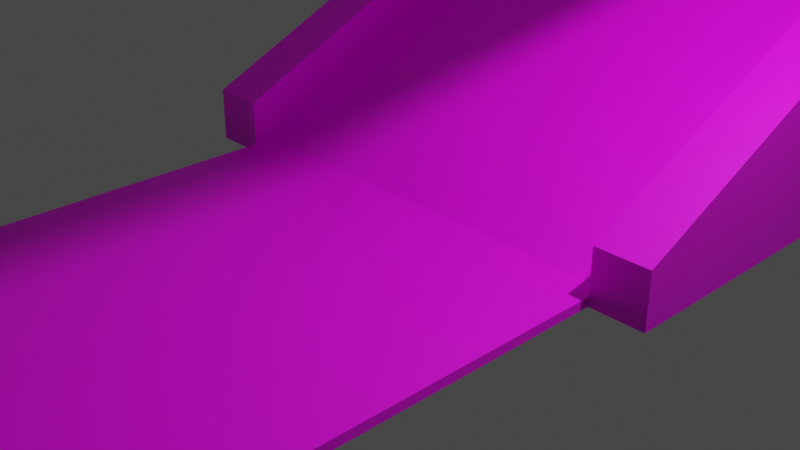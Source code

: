 # Source: Bridge.blend  (saved by Blender 3.4.6; exported with 4.5.12 LTS)
import bpy
from mathutils import Matrix  # noqa: F401  (used for matrix-valued properties, if any)

bpy.ops.wm.read_factory_settings(use_empty=True)
scene = bpy.context.scene
scene.name = 'Scene'

# ---- collections
col_collection = bpy.data.collections.new('Collection'); scene.collection.children.link(col_collection)

# ---- images (referenced by path relative to the original .blend; pixels are not part of the script)
import os
ASSET_DIR = os.environ.get("B2B_ASSET_DIR", "")  # directory of the original .blend (textures are referenced by path, not embedded)
HERE = os.path.dirname(os.path.abspath(__file__))  # packed textures are extracted next to this script under _unpacked/

def load_image(name, relpath, width, height, colorspace="sRGB"):
    """Load a texture the original file referenced (path relative to the .blend, or extracted next to this script)."""
    p = next((c for c in (os.path.join(HERE, relpath), os.path.join(ASSET_DIR, relpath)) if relpath and os.path.exists(c)), "")
    if p:
        img = bpy.data.images.load(p, check_existing=True)
        img.name = name
    else:  # same state as the original file: an image datablock whose file is absent (Cycles renders it pink)
        img = bpy.data.images.new(name, width, height)
        img.source = "FILE"
        img.filepath = "//" + (relpath or name)
    img.colorspace_settings.name = colorspace
    return img
img_bridgetexture_png = load_image('BridgeTexture.png', 'BridgeTexture.png', 1024, 1024, 'sRGB')

# ---- materials (node trees are filled in below, after node groups)
mat_material = bpy.data.materials.new('Material')
mat_material.alpha_threshold = 0.0
mat_material.use_transparent_shadow = False
mat_material.roughness = 0.5
mat_material.line_color = (0.0, 0.0, 0.0, 1.0)

# ---- material node trees
mat_material.use_nodes = True; mat_material.node_tree.nodes.clear()
_N = mat_material.node_tree.nodes; _L = mat_material.node_tree.links
n0 = _N.new('ShaderNodeOutputMaterial'); n0.name = 'Material Output'; n0.location = (300, 300)
n1 = _N.new('ShaderNodeBsdfPrincipled'); n1.name = 'Principled BSDF'; n1.location = (10, 300)
n1.distribution = 'GGX'
n1.subsurface_method = 'RANDOM_WALK_SKIN'
n1.inputs[3].default_value = 1.45
n1.inputs[27].default_value = (0.0, 0.0, 0.0, 1.0)
n1.inputs[28].default_value = 1.0
n2 = _N.new('ShaderNodeTexImage'); n2.name = 'Image Texture'; n2.location = (-280, 280)
n2.image = img_bridgetexture_png
_L.new(n1.outputs[0], n0.inputs[0])
_L.new(n2.outputs[0], n1.inputs[0])
n0.is_active_output = True

# ---- world
world_world = bpy.data.worlds.new('World'); scene.world = world_world
world_world.use_nodes = True; world_world.node_tree.nodes.clear()
_N = world_world.node_tree.nodes; _L = world_world.node_tree.links
n0 = _N.new('ShaderNodeOutputWorld'); n0.name = 'World Output'; n0.location = (300, 300)
n1 = _N.new('ShaderNodeBackground'); n1.name = 'Background'; n1.location = (10, 300)
n1.inputs[0].default_value = (0.05088, 0.05088, 0.05088, 1.0)
_L.new(n1.outputs[0], n0.inputs[0])
n0.is_active_output = True
world_world.color = (0.05088, 0.05088, 0.05088)
world_world.use_sun_shadow = False
world_world.sun_shadow_jitter_overblur = 0.0

# ---- cameras
cam_camera = bpy.data.cameras.new('Camera')
cam_camera.clip_end = 100.0
cam_camera.ortho_scale = 7.314

# ---- lights
light_light = bpy.data.lights.new('Light', 'POINT')
light_light.transmission_factor = 0.0
light_light.energy = 1000.0
light_light.shadow_soft_size = 0.1
light_light.shadow_maximum_resolution = 0.006
light_light.use_absolute_resolution = True

# ---- meshes
me_cube = bpy.data.meshes.new('Cube')
me_cube.from_pydata([(3.0, 13.0, 6.0), (3.0, 13.0, 4.47e-08), (-3.0, 13.0, 4.47e-08), (3.0, 0.0, 4.47e-08), (-3.0, 13.0, 6.0), (-3.0, 13.0, 4.47e-08), (2.4, 13.0, 6.0), (-3.0, 0.0, 4.47e-08), (2.4, 13.0, 0.0), (-2.4, 13.0, 0.0), (-3.0, 13.0, 6.0), (-2.4, 13.0, 6.0), (-2.4, 0.0, 0.0), (2.4, 0.0, 0.0), (-2.4, 13.0, 6.0), (2.4, 13.0, 6.0), (-3.0, 13.0, 6.6), (-2.4, 13.0, 0.0), (-3.0, 0.0, 0.6), (2.4, 13.0, 0.0), (-2.4, 0.0, 0.6), (-2.4, 13.0, 6.6), (3.0, 13.0, 6.6), (3.0, 13.0, 4.47e-08), (3.0, 0.0, 0.6), (3.0, 13.0, 6.0), (2.4, 0.0, 0.6), (2.4, 13.0, 6.6), (-3.0, 13.0, 6.6), (-2.4, 13.0, 6.6), (3.0, 13.0, 6.6), (2.4, 13.0, 6.6)], [], [(15, 27, 31, 6), (16, 21, 29, 28), (8, 1, 3, 13), (4, 16, 28, 10), (9, 5, 2, 17), (22, 0, 25, 30), (5, 9, 12, 7), (9, 8, 13, 12), (13, 15, 14, 12), (14, 21, 20, 12), (13, 3, 24, 26), (5, 7, 4), (16, 4, 7, 18), (7, 12, 20, 18), (20, 21, 16, 18), (5, 4, 10, 2), (24, 3, 0, 22), (24, 22, 27, 26), (0, 3, 1), (15, 13, 26, 27), (8, 9, 17, 19), (1, 8, 19, 23), (21, 14, 11, 29), (0, 1, 23, 25), (14, 15, 6, 11), (27, 22, 30, 31)])
_uv = me_cube.uv_layers.new(name='UVMap')
_uv.uv.foreach_set('vector', [0.629, 0.7805, 0.6339, 0.7871, 0.6329, 0.7875, 0.6242, 0.7871, 0.5666, 0.8162, 0.5694, 0.8113, 0.5703, 0.8113, 0.5656, 0.8158, 0.6232, 0.8368, 0.6163, 0.8346, 0.6481, 0.9544, 0.6462, 0.9605, 0.565, 0.8241, 0.5666, 0.8162, 0.5656, 0.8158, 0.5673, 0.8214, 0.5949, 0.8434, 0.6014, 0.8416, 0.5986, 0.8436, 0.5959, 0.8447, 0.6409, 0.7948, 0.6484, 0.8053, 0.6455, 0.8029, 0.6414, 0.7943, 0.6014, 0.8416, 0.5949, 0.8434, 0.5957, 0.9554, 0.5935, 0.9511, 0.5949, 0.8434, 0.6232, 0.8368, 0.6462, 0.9605, 0.5957, 0.9554, 0.407, 0.767, 0.407, 0.9607, 0.3421, 0.9607, 0.3421, 0.767, 0.5709, 0.808, 0.5694, 0.8113, 0.5934, 0.9525, 0.5957, 0.9554, 0.6462, 0.9605, 0.6481, 0.9544, 0.6484, 0.9544, 0.6483, 0.9565, 0.6014, 0.8416, 0.5935, 0.9511, 0.565, 0.8241, 0.5666, 0.8162, 0.565, 0.8241, 0.5935, 0.9511, 0.5932, 0.9509, 0.5935, 0.9511, 0.5957, 0.9554, 0.5934, 0.9525, 0.5932, 0.9509, 0.5934, 0.9525, 0.5694, 0.8113, 0.5666, 0.8162, 0.5932, 0.9509, 0.6014, 0.8416, 0.565, 0.8241, 0.5673, 0.8214, 0.5986, 0.8436, 0.6484, 0.9544, 0.6481, 0.9544, 0.6484, 0.8053, 0.6409, 0.7948, 0.6484, 0.9544, 0.6409, 0.7948, 0.6339, 0.7871, 0.6483, 0.9565, 0.6484, 0.8053, 0.6481, 0.9544, 0.6163, 0.8346, 0.629, 0.7805, 0.6462, 0.9605, 0.6483, 0.9565, 0.6339, 0.7871, 0.6232, 0.8368, 0.5949, 0.8434, 0.5959, 0.8447, 0.6215, 0.835, 0.6163, 0.8346, 0.6232, 0.8368, 0.6215, 0.835, 0.6226, 0.8356, 0.5694, 0.8113, 0.5709, 0.808, 0.5742, 0.8046, 0.5703, 0.8113, 0.6484, 0.8053, 0.6163, 0.8346, 0.6226, 0.8356, 0.6455, 0.8029, 0.5709, 0.808, 0.629, 0.7805, 0.6242, 0.7871, 0.5742, 0.8046, 0.6339, 0.7871, 0.6409, 0.7948, 0.6414, 0.7943, 0.6329, 0.7875])
me_cube.materials.append(mat_material)
me_cube.use_mirror_vertex_groups = False
me_cube.update()
me_cube_001 = bpy.data.meshes.new('Cube.001')
me_cube_001.from_pydata([(-3.0, 13.0, 4.47e-08), (2.4, 13.0, 6.0), (-3.0, 13.0, 6.0), (-2.4, 13.0, 6.0), (-2.4, 13.0, 0.0), (2.4, 13.0, 0.0), (3.0, 13.0, 4.47e-08), (3.0, 13.0, 6.0), (-3.0, 13.0, 6.6), (-2.4, 13.0, 6.6), (3.0, 13.0, 6.6), (2.4, 13.0, 6.6), (-3.0, 19.0, 4.8), (2.4, 19.0, 6.0), (-3.0, 19.0, 6.0), (-2.4, 19.0, 6.0), (-2.4, 19.0, 4.8), (2.4, 19.0, 4.8), (3.0, 19.0, 4.8), (3.0, 19.0, 6.0), (-3.0, 19.0, 6.6), (-2.4, 19.0, 6.6), (3.0, 19.0, 6.6), (2.4, 19.0, 6.6), (3.0, 19.0, 6.0), (-3.0, 30.0, 4.8), (2.4, 30.0, 6.0), (-3.0, 30.0, 6.0), (-3.0, 30.0, 6.6), (-2.4, 30.0, 6.6), (-2.4, 30.0, 6.0), (-2.4, 30.0, 4.8), (2.4, 30.0, 4.8), (3.0, 30.0, 4.8), (3.0, 30.0, 6.0), (3.0, 30.0, 6.6), (2.4, 30.0, 6.6)], [], [(19, 18, 24), (10, 7, 19, 22), (8, 9, 21, 20), (4, 0, 12, 16), (9, 3, 15, 21), (2, 8, 20, 14), (0, 2, 14, 12), (7, 6, 18, 19), (5, 4, 16, 17), (3, 1, 13, 15), (1, 11, 23, 13), (6, 5, 17, 18), (11, 10, 22, 23), (22, 19, 24), (15, 13, 26, 30), (20, 21, 29, 28), (22, 24, 34, 35), (21, 15, 30, 29), (16, 12, 25, 31), (12, 14, 27, 25), (17, 16, 31, 32), (24, 18, 33, 34), (14, 20, 28, 27), (23, 22, 35, 36), (18, 17, 32, 33), (13, 23, 36, 26)])
_uv = me_cube_001.uv_layers.new(name='UVMap')
_uv.uv.foreach_set('vector', [0.5797, 0.8474, 0.5916, 0.8451, 0.5797, 0.8474, 0.5555, 0.7905, 0.5612, 0.7887, 0.5797, 0.8474, 0.5731, 0.8487, 0.6952, 0.791, 0.7008, 0.7927, 0.684, 0.849, 0.678, 0.8479, 0.6458, 0.7692, 0.6516, 0.7687, 0.6591, 0.8444, 0.6529, 0.8445, 0.7008, 0.7927, 0.7064, 0.7944, 0.6899, 0.8501, 0.684, 0.849, 0.6897, 0.7893, 0.6952, 0.791, 0.678, 0.8479, 0.6719, 0.8468, 0.6516, 0.7687, 0.6897, 0.7893, 0.6719, 0.8468, 0.6591, 0.8444, 0.5612, 0.7887, 0.6003, 0.7678, 0.5916, 0.8451, 0.5797, 0.8474, 0.6056, 0.7683, 0.6458, 0.7692, 0.6529, 0.8445, 0.5978, 0.8453, 0.4071, 0.9843, 0.3459, 0.9843, 0.3459, 0.9078, 0.4071, 0.9078, 0.5441, 0.7939, 0.5498, 0.7922, 0.5671, 0.8498, 0.5612, 0.8509, 0.6003, 0.7678, 0.6056, 0.7683, 0.5978, 0.8453, 0.5916, 0.8451, 0.5498, 0.7922, 0.5555, 0.7905, 0.5731, 0.8487, 0.5671, 0.8498, 0.5731, 0.8487, 0.5797, 0.8474, 0.5797, 0.8474, 0.4071, 0.9078, 0.3459, 0.9078, 0.3459, 0.7675, 0.4071, 0.7675, 0.678, 0.8479, 0.684, 0.849, 0.6767, 0.9595, 0.6707, 0.9592, 0.5731, 0.8487, 0.5797, 0.8474, 0.5877, 0.9586, 0.5806, 0.9591, 0.684, 0.849, 0.6899, 0.8501, 0.6827, 0.9599, 0.6767, 0.9595, 0.6529, 0.8445, 0.6591, 0.8444, 0.6529, 0.9581, 0.6474, 0.9578, 0.6591, 0.8444, 0.6719, 0.8468, 0.6647, 0.9588, 0.6529, 0.9581, 0.5978, 0.8453, 0.6529, 0.8445, 0.6474, 0.9578, 0.6044, 0.9575, 0.5797, 0.8474, 0.5916, 0.8451, 0.5984, 0.9578, 0.5877, 0.9586, 0.6719, 0.8468, 0.678, 0.8479, 0.6707, 0.9592, 0.6647, 0.9588, 0.5671, 0.8498, 0.5731, 0.8487, 0.5806, 0.9591, 0.5746, 0.9595, 0.5916, 0.8451, 0.5978, 0.8453, 0.6044, 0.9575, 0.5984, 0.9578, 0.5612, 0.8509, 0.5671, 0.8498, 0.5746, 0.9595, 0.5687, 0.9599])
me_cube_001.materials.append(mat_material)
me_cube_001.use_mirror_vertex_groups = False
me_cube_001.update()
me_cube_002 = bpy.data.meshes.new('Cube.002')
me_cube_002.from_pydata([(-3.0, -4.998, 4.8), (2.4, -4.998, 6.0), (-3.0, -4.998, 6.0), (-2.4, -4.998, 6.0), (-2.4, -4.998, 4.8), (2.4, -4.998, 4.8), (3.0, -4.998, 4.8), (3.0, -4.998, 6.0), (-3.0, -4.998, 6.6), (-2.4, -4.998, 6.6), (3.0, -4.998, 6.6), (2.4, -4.998, 6.6), (-3.0, 4.998, 4.8), (2.4, 4.998, 6.0), (-3.0, 4.998, 6.0), (-2.4, 4.998, 6.0), (-2.4, 4.998, 4.8), (2.4, 4.998, 4.8), (3.0, 4.998, 4.8), (3.0, 4.998, 6.0), (-3.0, 4.998, 6.6), (-2.4, 4.998, 6.6), (3.0, 4.998, 6.6), (2.4, 4.998, 6.6)], [], [(7, 10, 11, 1), (3, 9, 8, 2), (0, 4, 3, 2), (4, 5, 1, 3), (5, 6, 7, 1), (19, 13, 23, 22), (15, 14, 20, 21), (12, 14, 15, 16), (16, 15, 13, 17), (17, 13, 19, 18), (4, 0, 12, 16), (9, 3, 15, 21), (2, 8, 20, 14), (0, 2, 14, 12), (7, 6, 18, 19), (5, 4, 16, 17), (3, 1, 13, 15), (1, 11, 23, 13), (6, 5, 17, 18), (11, 10, 22, 23), (10, 7, 19, 22), (8, 9, 21, 20)])
_uv = me_cube_002.uv_layers.new(name='UVMap')
_uv.uv.foreach_set('vector', [0.5596, 0.947, 0.5521, 0.947, 0.5521, 0.9395, 0.5596, 0.9395, 0.5596, 0.8795, 0.5521, 0.8795, 0.5521, 0.872, 0.5596, 0.872, 0.5746, 0.872, 0.5746, 0.8795, 0.5596, 0.8795, 0.5596, 0.872, 0.5746, 0.8795, 0.5746, 0.9395, 0.5596, 0.9395, 0.5596, 0.8795, 0.5746, 0.9395, 0.5746, 0.947, 0.5596, 0.947, 0.5596, 0.9395, 0.5821, 0.872, 0.5821, 0.8795, 0.5746, 0.8795, 0.5746, 0.872, 0.5821, 0.9395, 0.5821, 0.947, 0.5746, 0.947, 0.5746, 0.9395, 0.5971, 0.947, 0.5821, 0.947, 0.5821, 0.9395, 0.5971, 0.9395, 0.5971, 0.9395, 0.5821, 0.9395, 0.5821, 0.8795, 0.5971, 0.8795, 0.5971, 0.8795, 0.5821, 0.8795, 0.5821, 0.872, 0.5971, 0.872, 0.5596, 0.872, 0.5521, 0.872, 0.5521, 0.797, 0.5596, 0.797, 0.6871, 0.797, 0.6946, 0.797, 0.6946, 0.872, 0.6871, 0.872, 0.6046, 0.947, 0.5971, 0.947, 0.5971, 0.872, 0.6046, 0.872, 0.6196, 0.947, 0.6046, 0.947, 0.6046, 0.872, 0.6196, 0.872, 0.6271, 0.872, 0.6421, 0.872, 0.6421, 0.947, 0.6271, 0.947, 0.6196, 0.872, 0.5596, 0.872, 0.5596, 0.797, 0.6196, 0.797, 0.4521, 0.9757, 0.2921, 0.9757, 0.2921, 0.7757, 0.4521, 0.7757, 0.7021, 0.872, 0.6946, 0.872, 0.6946, 0.797, 0.7021, 0.797, 0.6271, 0.872, 0.6196, 0.872, 0.6196, 0.797, 0.6271, 0.797, 0.6496, 0.947, 0.6421, 0.947, 0.6421, 0.872, 0.6496, 0.872, 0.6196, 0.872, 0.6271, 0.872, 0.6271, 0.947, 0.6196, 0.947, 0.6571, 0.947, 0.6496, 0.947, 0.6496, 0.872, 0.6571, 0.872])
me_cube_002.materials.append(mat_material)
me_cube_002.use_mirror_vertex_groups = False
me_cube_002.update()
me_cube_003 = bpy.data.meshes.new('Cube.003')
me_cube_003.from_pydata([(-3.0, 30.0, 4.8), (2.4, 30.0, 6.0), (-3.0, 30.0, 6.0), (-2.4, 30.0, 6.0), (-2.4, 30.0, 4.8), (2.4, 30.0, 4.8), (3.0, 30.0, 4.8), (3.0, 30.0, 6.0), (-2.0, 30.7, 20.6), (-1.4, 30.7, 20.6), (2.0, 30.7, 20.6), (1.4, 30.7, 20.6), (-3.0, 32.0, 4.8), (2.4, 32.0, 6.0), (-3.0, 32.0, 6.0), (-2.4, 32.0, 6.0), (-2.4, 32.0, 4.8), (2.4, 32.0, 4.8), (3.0, 32.0, 4.8), (3.0, 32.0, 6.0), (-2.0, 31.3, 20.6), (-1.4, 31.3, 20.6), (2.0, 31.3, 20.6), (1.4, 31.3, 20.6), (2.4, 30.0, -25.2), (3.0, 30.0, -25.2), (2.4, 32.0, -25.2), (3.0, 32.0, -25.2), (-3.0, 30.0, -25.2), (-2.4, 30.0, -25.2), (-3.0, 32.0, -25.2), (-2.4, 32.0, -25.2), (-2.0, 30.7, 21.2), (-1.4, 30.7, 21.2), (2.0, 30.7, 21.2), (1.4, 30.7, 21.2), (-2.0, 31.3, 21.2), (-1.4, 31.3, 21.2), (2.0, 31.3, 21.2), (1.4, 31.3, 21.2), (-2.0, 30.7, 22.8), (-1.4, 30.7, 22.8), (-2.0, 31.3, 22.8), (-1.4, 31.3, 22.8), (2.0, 30.7, 22.8), (1.4, 30.7, 22.8), (2.0, 31.3, 22.8), (1.4, 31.3, 22.8)], [], [(12, 30, 28, 0), (0, 2, 14, 12), (4, 16, 17, 5), (6, 18, 19, 7), (2, 8, 20, 14), (22, 38, 34, 10), (18, 27, 26, 17), (1, 11, 23, 13), (1, 13, 15, 3), (37, 39, 23, 21), (10, 7, 19, 22), (3, 15, 21, 9), (23, 22, 19, 13), (15, 14, 20, 21), (11, 1, 7, 10), (3, 9, 8, 2), (24, 26, 27, 25), (17, 26, 24, 5), (5, 24, 25, 6), (6, 25, 27, 18), (28, 30, 31, 29), (16, 31, 30, 12), (4, 29, 31, 16), (0, 28, 29, 4), (35, 45, 47, 39), (33, 41, 40, 32), (20, 36, 37, 21), (10, 34, 35, 11), (11, 9, 21, 23), (8, 32, 36, 20), (9, 33, 32, 8), (23, 39, 38, 22), (33, 9, 11, 35), (35, 39, 37, 33), (41, 43, 42, 40), (32, 40, 42, 36), (37, 43, 41, 33), (36, 42, 43, 37), (44, 46, 47, 45), (39, 47, 46, 38), (34, 44, 45, 35), (38, 46, 44, 34)])
_uv = me_cube_003.uv_layers.new(name='UVMap')
_uv.uv.foreach_set('vector', [0.6219, 0.9659, 0.6219, 0.7736, 0.6091, 0.7736, 0.6091, 0.9659, 0.6476, 0.7736, 0.6476, 0.7813, 0.6348, 0.7813, 0.6348, 0.7736, 0.6476, 0.898, 0.6604, 0.898, 0.6604, 0.8673, 0.6476, 0.8673, 0.5963, 0.9659, 0.5835, 0.9659, 0.5835, 0.9736, 0.5963, 0.9736, 0.6476, 0.7813, 0.6431, 0.8749, 0.6393, 0.8749, 0.6348, 0.7813, 0.5383, 0.883, 0.5383, 0.8869, 0.5422, 0.8869, 0.5422, 0.883, 0.6899, 0.9659, 0.6899, 0.7736, 0.686, 0.7736, 0.686, 0.9659, 0.686, 0.7736, 0.6816, 0.8671, 0.6777, 0.8671, 0.6732, 0.7736, 0.3812, 0.9457, 0.4453, 0.9457, 0.4453, 0.7919, 0.3812, 0.7919, 0.5526, 0.7851, 0.5347, 0.7841, 0.5345, 0.7879, 0.5524, 0.789, 0.6521, 0.8673, 0.6476, 0.7736, 0.6604, 0.7736, 0.6559, 0.8673, 0.6732, 0.7736, 0.6604, 0.7736, 0.6649, 0.8672, 0.6687, 0.8672, 0.7053, 0.8677, 0.7014, 0.8674, 0.7014, 0.7736, 0.7053, 0.7739, 0.5532, 0.8828, 0.557, 0.883, 0.5562, 0.7892, 0.5524, 0.789, 0.7053, 0.8677, 0.7053, 0.7739, 0.7091, 0.7736, 0.7091, 0.8674, 0.5796, 0.7738, 0.5788, 0.8676, 0.5826, 0.8674, 0.5835, 0.7736, 0.5498, 0.8958, 0.5498, 0.883, 0.546, 0.883, 0.546, 0.8958, 0.6348, 0.9659, 0.6348, 0.7736, 0.6219, 0.7736, 0.6219, 0.9659, 0.6937, 0.9659, 0.6937, 0.7736, 0.6899, 0.7736, 0.6899, 0.9659, 0.5963, 0.9659, 0.5963, 0.7736, 0.5835, 0.7736, 0.5835, 0.9659, 0.5537, 0.8958, 0.5537, 0.883, 0.5498, 0.883, 0.5498, 0.8958, 0.6976, 0.9659, 0.6976, 0.7736, 0.6937, 0.7736, 0.6937, 0.9659, 0.6091, 0.9659, 0.6091, 0.7736, 0.5963, 0.7736, 0.5963, 0.9659, 0.7014, 0.9659, 0.7014, 0.7736, 0.6976, 0.7736, 0.6976, 0.9659, 0.5575, 0.883, 0.5575, 0.8933, 0.5614, 0.8933, 0.5614, 0.883, 0.579, 0.8715, 0.5796, 0.8817, 0.5835, 0.8815, 0.5829, 0.8712, 0.5562, 0.7892, 0.5564, 0.7854, 0.5526, 0.7851, 0.5524, 0.789, 0.557, 0.8689, 0.5573, 0.8728, 0.5611, 0.8725, 0.5609, 0.8687, 0.5306, 0.901, 0.5306, 0.883, 0.5345, 0.883, 0.5345, 0.901, 0.5422, 0.883, 0.5422, 0.8869, 0.546, 0.8869, 0.546, 0.883, 0.5788, 0.8676, 0.579, 0.8715, 0.5829, 0.8712, 0.5826, 0.8674, 0.5345, 0.7879, 0.5347, 0.7841, 0.5308, 0.7838, 0.5306, 0.7877, 0.579, 0.8715, 0.5788, 0.8676, 0.5609, 0.8687, 0.5611, 0.8725, 0.5345, 0.901, 0.5383, 0.901, 0.5383, 0.883, 0.5345, 0.883, 0.5614, 0.8869, 0.5652, 0.8869, 0.5652, 0.883, 0.5614, 0.883, 0.5422, 0.8869, 0.5422, 0.8971, 0.546, 0.8971, 0.546, 0.8869, 0.5537, 0.883, 0.5537, 0.8933, 0.5575, 0.8933, 0.5575, 0.883, 0.5564, 0.7854, 0.557, 0.7751, 0.5532, 0.7749, 0.5526, 0.7851, 0.5652, 0.8869, 0.5691, 0.8869, 0.5691, 0.883, 0.5652, 0.883, 0.5347, 0.7841, 0.5353, 0.7738, 0.5314, 0.7736, 0.5308, 0.7838, 0.5573, 0.8728, 0.5579, 0.883, 0.5617, 0.8828, 0.5611, 0.8725, 0.5383, 0.8869, 0.5383, 0.8971, 0.5422, 0.8971, 0.5422, 0.8869])
me_cube_003.materials.append(mat_material)
me_cube_003.use_mirror_vertex_groups = False
me_cube_003.update()
me_cube_004 = bpy.data.meshes.new('Cube.004')
me_cube_004.from_pydata([(-2.4, 5.0, 0.0), (2.4, 5.0, 0.0), (-2.4, -5.0, 0.0), (2.4, -5.0, 0.0), (-2.4, 5.0, 0.1), (2.4, 5.0, 0.1), (-2.4, -5.0, 0.1), (2.4, -5.0, 0.1)], [], [(0, 1, 3, 2), (4, 6, 7, 5), (2, 6, 4, 0), (3, 7, 6, 2), (1, 5, 7, 3), (0, 4, 5, 1)])
_uv = me_cube_004.uv_layers.new(name='UVMap')
_uv.uv.foreach_set('vector', [0.0, 0.0, 0.0, 0.0, 0.0, 0.0, 0.0, 0.0, 0.0, 0.0, 0.0, 0.0, 0.0, 0.0, 0.0, 0.0, 0.0, 0.0, 0.0, 0.0, 0.0, 0.0, 0.0, 0.0, 0.0, 0.0, 0.0, 0.0, 0.0, 0.0, 0.0, 0.0, 0.0, 0.0, 0.0, 0.0, 0.0, 0.0, 0.0, 0.0, 0.0, 0.0, 0.0, 0.0, 0.0, 0.0, 0.0, 0.0])
me_cube_004.materials.append(mat_material)
me_cube_004.use_mirror_vertex_groups = False
me_cube_004.update()

# ---- objects
ob_ramp1 = bpy.data.objects.new('Ramp1', me_cube)
ob_light_noimp = bpy.data.objects.new('Light-noimp', light_light)
ob_camera_noimp = bpy.data.objects.new('Camera-noimp', cam_camera)
ob_ramp2 = bpy.data.objects.new('Ramp2', me_cube_001)
ob_roadbridge_col = bpy.data.objects.new('RoadBridge-col', me_cube_002)
ob_pillar = bpy.data.objects.new('Pillar', me_cube_003)
ob_roadground = bpy.data.objects.new('RoadGround', me_cube_004)

# ---- transforms, parenting, visibility, modifiers, constraints
ob_ramp1.location = (0.0, 0.0, 0.0)
ob_ramp1.lock_rotations_4d = False
ob_ramp1.empty_display_type = 'ARROWS'
ob_ramp1.lineart.crease_threshold = 0.0
ob_light_noimp.location = (4.076, 1.005, 5.904)
ob_light_noimp.rotation_euler = (0.6503, 0.05522, 1.866)
ob_light_noimp.lock_rotations_4d = False
ob_light_noimp.empty_display_type = 'ARROWS'
ob_light_noimp.color = (0.0, 0.0, 0.0, 0.0)
ob_light_noimp.lineart.crease_threshold = 0.0
ob_camera_noimp.location = (7.359, -6.926, 4.958)
ob_camera_noimp.rotation_euler = (1.109, 0.0, 0.8149)
ob_camera_noimp.lock_rotations_4d = False
ob_camera_noimp.empty_display_type = 'ARROWS'
ob_camera_noimp.color = (0.0, 0.0, 0.0, 0.0)
ob_camera_noimp.display_type = 'WIRE'
ob_camera_noimp.lineart.crease_threshold = 0.0
ob_ramp2.location = (0.0, 0.0, 0.0)
ob_ramp2.lock_rotations_4d = False
ob_ramp2.empty_display_type = 'ARROWS'
ob_ramp2.lineart.crease_threshold = 0.0
ob_roadbridge_col.location = (0.0, 0.0, 0.0)
ob_roadbridge_col.lock_rotations_4d = False
ob_roadbridge_col.empty_display_type = 'ARROWS'
ob_roadbridge_col.lineart.crease_threshold = 0.0
ob_pillar.location = (0.0, 0.0, 0.0)
ob_pillar.lock_rotations_4d = False
ob_pillar.empty_display_type = 'ARROWS'
ob_pillar.lineart.crease_threshold = 0.0
ob_roadground.location = (0.0, 0.0, 0.0)
ob_roadground.lock_rotations_4d = False
ob_roadground.empty_display_type = 'ARROWS'
ob_roadground.lineart.crease_threshold = 0.0

# ---- collection membership
col_collection.objects.link(ob_ramp1)
col_collection.objects.link(ob_light_noimp)
col_collection.objects.link(ob_camera_noimp)
col_collection.objects.link(ob_ramp2)
col_collection.objects.link(ob_roadbridge_col)
col_collection.objects.link(ob_pillar)
col_collection.objects.link(ob_roadground)

# ---- scene / render settings (as saved in the file)
scene.camera = ob_camera_noimp
scene.frame_start = 1; scene.frame_end = 250; scene.frame_set(1)
scene.render.engine = 'BLENDER_EEVEE_NEXT'
scene.cycles.sampling_pattern = 'TABULATED_SOBOL'
scene.cycles.use_light_tree = False
scene.view_settings.view_transform = 'Filmic'
bpy.context.view_layer.update()
